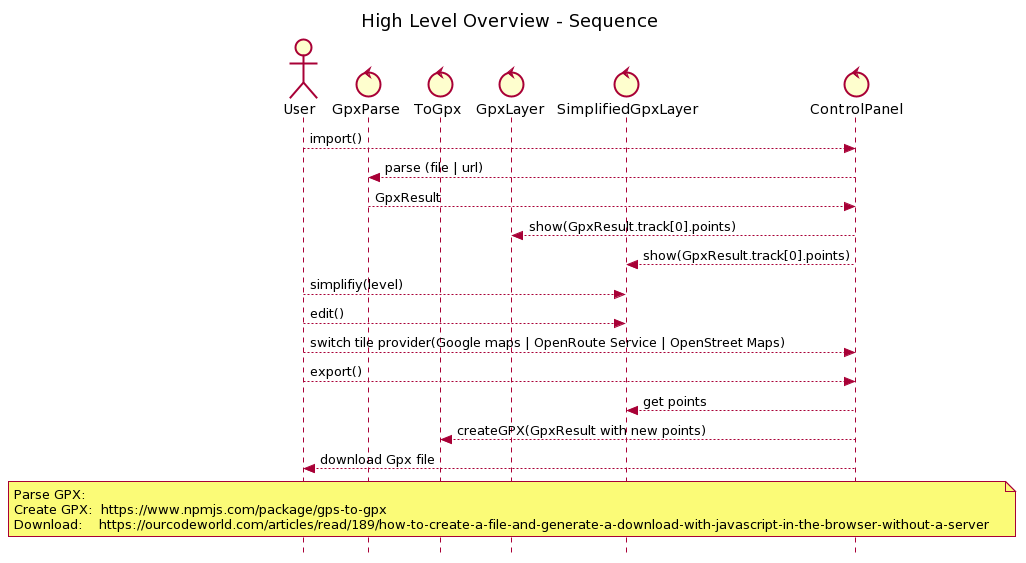

The diagram above was rendered by PlantUML. Its source (embedded in the PNG):
@startuml
title High Level Overview - Sequence

skinparam style strictuml

actor User

control GpxParse
control ToGpx
control GpxLayer
control SimplifiedGpxLayer
control ControlPanel

User --> ControlPanel : import()
ControlPanel --> GpxParse: parse (file | url)
GpxParse --> ControlPanel : GpxResult
ControlPanel --> GpxLayer : show(GpxResult.track[0].points)
ControlPanel --> SimplifiedGpxLayer : show(GpxResult.track[0].points)

User --> SimplifiedGpxLayer : simplifiy(level)
User --> SimplifiedGpxLayer : edit()

User --> ControlPanel : switch tile provider(Google maps | OpenRoute Service | OpenStreet Maps)

User --> ControlPanel : export()
ControlPanel --> SimplifiedGpxLayer : get points
ControlPanel --> ToGpx : createGPX(GpxResult with new points)
ControlPanel --> User : download Gpx file


note over GpxLayer
Parse GPX:   
Create GPX:  https://www.npmjs.com/package/gps-to-gpx
Download:    https://ourcodeworld.com/articles/read/189/how-to-create-a-file-and-generate-a-download-with-javascript-in-the-browser-without-a-server
end note
@enduml